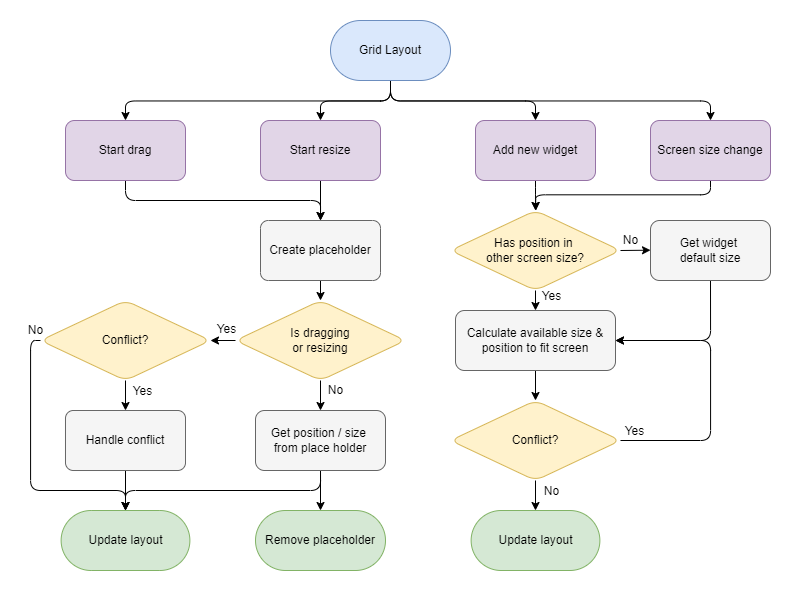

The diagram above was exported from draw.io. Its source (the exported page's mxGraphModel, read from the mxfile embedded in the PNG):
<mxGraphModel dx="1439" dy="718" grid="1" gridSize="10" guides="1" tooltips="1" connect="1" arrows="1" fold="1" page="1" pageScale="1" pageWidth="850" pageHeight="1100" background="#FFFFFF" math="0" shadow="0">
  <root>
    <mxCell id="0" />
    <mxCell id="1" parent="0" />
    <mxCell id="85" style="edgeStyle=elbowEdgeStyle;elbow=vertical;html=1;exitX=0.5;exitY=1;exitDx=0;exitDy=0;entryX=0.5;entryY=0;entryDx=0;entryDy=0;" edge="1" parent="1" source="2" target="6">
      <mxGeometry relative="1" as="geometry" />
    </mxCell>
    <mxCell id="86" style="edgeStyle=elbowEdgeStyle;elbow=vertical;html=1;exitX=0.5;exitY=1;exitDx=0;exitDy=0;entryX=0.5;entryY=0;entryDx=0;entryDy=0;" edge="1" parent="1" source="2" target="24">
      <mxGeometry relative="1" as="geometry" />
    </mxCell>
    <mxCell id="87" style="edgeStyle=elbowEdgeStyle;elbow=vertical;html=1;exitX=0.5;exitY=1;exitDx=0;exitDy=0;entryX=0.5;entryY=0;entryDx=0;entryDy=0;" edge="1" parent="1" source="2" target="3">
      <mxGeometry relative="1" as="geometry" />
    </mxCell>
    <mxCell id="88" style="edgeStyle=elbowEdgeStyle;elbow=vertical;html=1;exitX=0.5;exitY=1;exitDx=0;exitDy=0;entryX=0.5;entryY=0;entryDx=0;entryDy=0;" edge="1" parent="1" source="2" target="5">
      <mxGeometry relative="1" as="geometry" />
    </mxCell>
    <mxCell id="2" value="Grid Layout" style="whiteSpace=wrap;html=1;rounded=1;arcSize=50;fillColor=#DAE8FC;strokeColor=#6C8EBF;" parent="1" vertex="1">
      <mxGeometry x="290" y="40" width="120" height="60" as="geometry" />
    </mxCell>
    <mxCell id="104" style="edgeStyle=orthogonalEdgeStyle;html=1;exitX=0.5;exitY=1;exitDx=0;exitDy=0;entryX=0.5;entryY=0;entryDx=0;entryDy=0;elbow=vertical;" edge="1" parent="1" source="3" target="103">
      <mxGeometry relative="1" as="geometry" />
    </mxCell>
    <mxCell id="3" value="Start resize" style="whiteSpace=wrap;html=1;rounded=1;fillColor=#E1D5E7;strokeColor=#9673A6;" parent="1" vertex="1">
      <mxGeometry x="220" y="140" width="120" height="60" as="geometry" />
    </mxCell>
    <mxCell id="105" style="edgeStyle=orthogonalEdgeStyle;html=1;exitX=0.5;exitY=1;exitDx=0;exitDy=0;entryX=0.5;entryY=0;entryDx=0;entryDy=0;elbow=vertical;" edge="1" parent="1" source="5" target="103">
      <mxGeometry relative="1" as="geometry" />
    </mxCell>
    <mxCell id="5" value="Start drag" style="whiteSpace=wrap;html=1;rounded=1;fillColor=#E1D5E7;strokeColor=#9673A6;" parent="1" vertex="1">
      <mxGeometry x="25" y="140" width="120" height="60" as="geometry" />
    </mxCell>
    <mxCell id="90" style="edgeStyle=elbowEdgeStyle;elbow=vertical;html=1;exitX=0.5;exitY=1;exitDx=0;exitDy=0;" edge="1" parent="1" source="6">
      <mxGeometry relative="1" as="geometry">
        <mxPoint x="495.42857142857156" y="230" as="targetPoint" />
      </mxGeometry>
    </mxCell>
    <mxCell id="6" value="Add new widget" style="whiteSpace=wrap;html=1;rounded=1;fillColor=#E1D5E7;strokeColor=#9673A6;" parent="1" vertex="1">
      <mxGeometry x="435" y="140" width="120" height="60" as="geometry" />
    </mxCell>
    <mxCell id="91" style="edgeStyle=elbowEdgeStyle;elbow=vertical;html=1;exitX=1;exitY=0.5;exitDx=0;exitDy=0;entryX=0;entryY=0.5;entryDx=0;entryDy=0;" edge="1" parent="1" source="17" target="18">
      <mxGeometry relative="1" as="geometry" />
    </mxCell>
    <mxCell id="95" style="edgeStyle=orthogonalEdgeStyle;html=1;exitX=0.5;exitY=1;exitDx=0;exitDy=0;entryX=0.5;entryY=0;entryDx=0;entryDy=0;elbow=vertical;" edge="1" parent="1" source="17" target="20">
      <mxGeometry relative="1" as="geometry" />
    </mxCell>
    <mxCell id="17" value="Has position in &lt;br&gt;other screen size?" style="rhombus;whiteSpace=wrap;html=1;rounded=1;fillColor=#FFF2CC;strokeColor=#D6B656;" parent="1" vertex="1">
      <mxGeometry x="410" y="230" width="170" height="80" as="geometry" />
    </mxCell>
    <mxCell id="94" style="edgeStyle=orthogonalEdgeStyle;html=1;exitX=0.5;exitY=1;exitDx=0;exitDy=0;entryX=1;entryY=0.5;entryDx=0;entryDy=0;elbow=vertical;" edge="1" parent="1" source="18" target="20">
      <mxGeometry relative="1" as="geometry" />
    </mxCell>
    <mxCell id="18" value="Get widget &lt;br&gt;default size" style="whiteSpace=wrap;html=1;rounded=1;fillColor=#F5F5F5;strokeColor=#666666;" parent="1" vertex="1">
      <mxGeometry x="610" y="240" width="120" height="60" as="geometry" />
    </mxCell>
    <mxCell id="96" style="edgeStyle=orthogonalEdgeStyle;html=1;exitX=0.5;exitY=1;exitDx=0;exitDy=0;entryX=0.5;entryY=0;entryDx=0;entryDy=0;elbow=vertical;" edge="1" parent="1" source="20" target="22">
      <mxGeometry relative="1" as="geometry" />
    </mxCell>
    <mxCell id="20" value="Calculate available size &amp;amp; position to fit screen" style="whiteSpace=wrap;html=1;rounded=1;fillColor=#F5F5F5;strokeColor=#666666;" parent="1" vertex="1">
      <mxGeometry x="415" y="330" width="160" height="60" as="geometry" />
    </mxCell>
    <mxCell id="97" style="edgeStyle=orthogonalEdgeStyle;html=1;exitX=0.5;exitY=1;exitDx=0;exitDy=0;entryX=0.5;entryY=0;entryDx=0;entryDy=0;elbow=vertical;" edge="1" parent="1" source="22" target="23">
      <mxGeometry relative="1" as="geometry" />
    </mxCell>
    <mxCell id="114" style="edgeStyle=orthogonalEdgeStyle;html=1;exitX=1;exitY=0.5;exitDx=0;exitDy=0;entryX=1;entryY=0.5;entryDx=0;entryDy=0;elbow=vertical;" edge="1" parent="1" source="22" target="20">
      <mxGeometry relative="1" as="geometry">
        <Array as="points">
          <mxPoint x="670" y="460" />
          <mxPoint x="670" y="360" />
        </Array>
      </mxGeometry>
    </mxCell>
    <mxCell id="22" value="Conflict?" style="rhombus;whiteSpace=wrap;html=1;rounded=1;fillColor=#FFF2CC;strokeColor=#D6B656;" parent="1" vertex="1">
      <mxGeometry x="410" y="420" width="170" height="80" as="geometry" />
    </mxCell>
    <mxCell id="23" value="Update layout" style="whiteSpace=wrap;html=1;rounded=1;arcSize=50;fillColor=#D5E8D4;strokeColor=#82B366;" parent="1" vertex="1">
      <mxGeometry x="430.63" y="530" width="128.75" height="60" as="geometry" />
    </mxCell>
    <mxCell id="89" style="edgeStyle=elbowEdgeStyle;elbow=vertical;html=1;exitX=0.5;exitY=1;exitDx=0;exitDy=0;entryX=0.5;entryY=0;entryDx=0;entryDy=0;" edge="1" parent="1" source="24" target="17">
      <mxGeometry relative="1" as="geometry" />
    </mxCell>
    <mxCell id="24" value="Screen size change" style="whiteSpace=wrap;html=1;rounded=1;fillColor=#E1D5E7;strokeColor=#9673A6;" parent="1" vertex="1">
      <mxGeometry x="610" y="140" width="120" height="60" as="geometry" />
    </mxCell>
    <mxCell id="110" style="edgeStyle=orthogonalEdgeStyle;html=1;exitX=0.5;exitY=1;exitDx=0;exitDy=0;entryX=0.5;entryY=0;entryDx=0;entryDy=0;elbow=vertical;" edge="1" parent="1" source="27" target="29">
      <mxGeometry relative="1" as="geometry" />
    </mxCell>
    <mxCell id="115" style="edgeStyle=orthogonalEdgeStyle;html=1;exitX=0;exitY=0.5;exitDx=0;exitDy=0;entryX=0.5;entryY=0;entryDx=0;entryDy=0;elbow=vertical;" edge="1" parent="1" source="27" target="109">
      <mxGeometry relative="1" as="geometry">
        <Array as="points">
          <mxPoint x="-10" y="360" />
          <mxPoint x="-10" y="510" />
          <mxPoint x="85" y="510" />
        </Array>
      </mxGeometry>
    </mxCell>
    <mxCell id="27" value="Conflict?" style="rhombus;whiteSpace=wrap;html=1;rounded=1;fillColor=#FFF2CC;strokeColor=#D6B656;" parent="1" vertex="1">
      <mxGeometry y="320" width="170" height="80" as="geometry" />
    </mxCell>
    <mxCell id="112" style="edgeStyle=orthogonalEdgeStyle;html=1;exitX=0.5;exitY=1;exitDx=0;exitDy=0;entryX=0.5;entryY=0;entryDx=0;entryDy=0;elbow=vertical;" edge="1" parent="1" source="29" target="109">
      <mxGeometry relative="1" as="geometry" />
    </mxCell>
    <mxCell id="29" value="Handle conflict" style="whiteSpace=wrap;html=1;rounded=1;arcSize=13;fillColor=#F5F5F5;strokeColor=#666666;" parent="1" vertex="1">
      <mxGeometry x="25" y="430" width="120" height="60" as="geometry" />
    </mxCell>
    <mxCell id="107" style="edgeStyle=orthogonalEdgeStyle;html=1;exitX=0.5;exitY=1;exitDx=0;exitDy=0;entryX=0.5;entryY=0;entryDx=0;entryDy=0;elbow=vertical;" edge="1" parent="1" source="31" target="32">
      <mxGeometry relative="1" as="geometry" />
    </mxCell>
    <mxCell id="111" style="edgeStyle=orthogonalEdgeStyle;html=1;exitX=0;exitY=0.5;exitDx=0;exitDy=0;entryX=1;entryY=0.5;entryDx=0;entryDy=0;elbow=vertical;" edge="1" parent="1" source="31" target="27">
      <mxGeometry relative="1" as="geometry" />
    </mxCell>
    <mxCell id="31" value="Is dragging&lt;br&gt;or resizing" style="rhombus;whiteSpace=wrap;html=1;rounded=1;fillColor=#FFF2CC;strokeColor=#D6B656;" parent="1" vertex="1">
      <mxGeometry x="195" y="320" width="170" height="80" as="geometry" />
    </mxCell>
    <mxCell id="108" style="edgeStyle=orthogonalEdgeStyle;html=1;exitX=0.5;exitY=1;exitDx=0;exitDy=0;entryX=0.5;entryY=0;entryDx=0;entryDy=0;elbow=vertical;" edge="1" parent="1" source="32" target="33">
      <mxGeometry relative="1" as="geometry" />
    </mxCell>
    <mxCell id="113" style="edgeStyle=orthogonalEdgeStyle;html=1;exitX=0.5;exitY=1;exitDx=0;exitDy=0;entryX=0.5;entryY=0;entryDx=0;entryDy=0;elbow=vertical;" edge="1" parent="1" source="32" target="109">
      <mxGeometry relative="1" as="geometry" />
    </mxCell>
    <mxCell id="32" value="Get position / size &lt;br&gt;from place holder" style="whiteSpace=wrap;html=1;rounded=1;fillColor=#F5F5F5;strokeColor=#666666;" parent="1" vertex="1">
      <mxGeometry x="215" y="430" width="130" height="60" as="geometry" />
    </mxCell>
    <mxCell id="33" value="Remove placeholder" style="whiteSpace=wrap;html=1;rounded=1;arcSize=50;fillColor=#D5E8D4;strokeColor=#82B366;" parent="1" vertex="1">
      <mxGeometry x="215" y="530" width="130" height="60" as="geometry" />
    </mxCell>
    <mxCell id="106" style="edgeStyle=orthogonalEdgeStyle;html=1;exitX=0.5;exitY=1;exitDx=0;exitDy=0;entryX=0.5;entryY=0;entryDx=0;entryDy=0;elbow=vertical;" edge="1" parent="1" source="103" target="31">
      <mxGeometry relative="1" as="geometry" />
    </mxCell>
    <mxCell id="103" value="Create placeholder" style="whiteSpace=wrap;html=1;rounded=1;arcSize=13;fillColor=#F5F5F5;strokeColor=#666666;" vertex="1" parent="1">
      <mxGeometry x="220" y="240" width="120" height="60" as="geometry" />
    </mxCell>
    <mxCell id="109" value="Update layout" style="whiteSpace=wrap;html=1;rounded=1;arcSize=50;fillColor=#D5E8D4;strokeColor=#82B366;" vertex="1" parent="1">
      <mxGeometry x="20.630000000000003" y="530" width="128.75" height="60" as="geometry" />
    </mxCell>
    <mxCell id="117" value="No" style="text;html=1;align=center;verticalAlign=middle;resizable=0;points=[];autosize=1;strokeColor=none;fillColor=none;" vertex="1" parent="1">
      <mxGeometry x="-20" y="340" width="30" height="20" as="geometry" />
    </mxCell>
    <mxCell id="118" value="No" style="text;html=1;align=center;verticalAlign=middle;resizable=0;points=[];autosize=1;strokeColor=none;fillColor=none;" vertex="1" parent="1">
      <mxGeometry x="280" y="400" width="30" height="20" as="geometry" />
    </mxCell>
    <mxCell id="120" value="No" style="text;html=1;align=center;verticalAlign=middle;resizable=0;points=[];autosize=1;strokeColor=none;fillColor=none;" vertex="1" parent="1">
      <mxGeometry x="575" y="250" width="30" height="20" as="geometry" />
    </mxCell>
    <mxCell id="121" value="No" style="text;html=1;align=center;verticalAlign=middle;resizable=0;points=[];autosize=1;strokeColor=none;fillColor=none;" vertex="1" parent="1">
      <mxGeometry x="496" y="501" width="30" height="20" as="geometry" />
    </mxCell>
    <mxCell id="122" value="Yes" style="text;html=1;align=center;verticalAlign=middle;resizable=0;points=[];autosize=1;strokeColor=none;fillColor=none;" vertex="1" parent="1">
      <mxGeometry x="496" y="306" width="30" height="20" as="geometry" />
    </mxCell>
    <mxCell id="123" value="Yes" style="text;html=1;align=center;verticalAlign=middle;resizable=0;points=[];autosize=1;strokeColor=none;fillColor=none;" vertex="1" parent="1">
      <mxGeometry x="579" y="441" width="30" height="20" as="geometry" />
    </mxCell>
    <mxCell id="124" value="Yes" style="text;html=1;align=center;verticalAlign=middle;resizable=0;points=[];autosize=1;strokeColor=none;fillColor=none;" vertex="1" parent="1">
      <mxGeometry x="171" y="339" width="30" height="20" as="geometry" />
    </mxCell>
    <mxCell id="125" value="Yes" style="text;html=1;align=center;verticalAlign=middle;resizable=0;points=[];autosize=1;strokeColor=none;fillColor=none;" vertex="1" parent="1">
      <mxGeometry x="87" y="401" width="30" height="20" as="geometry" />
    </mxCell>
  </root>
</mxGraphModel>